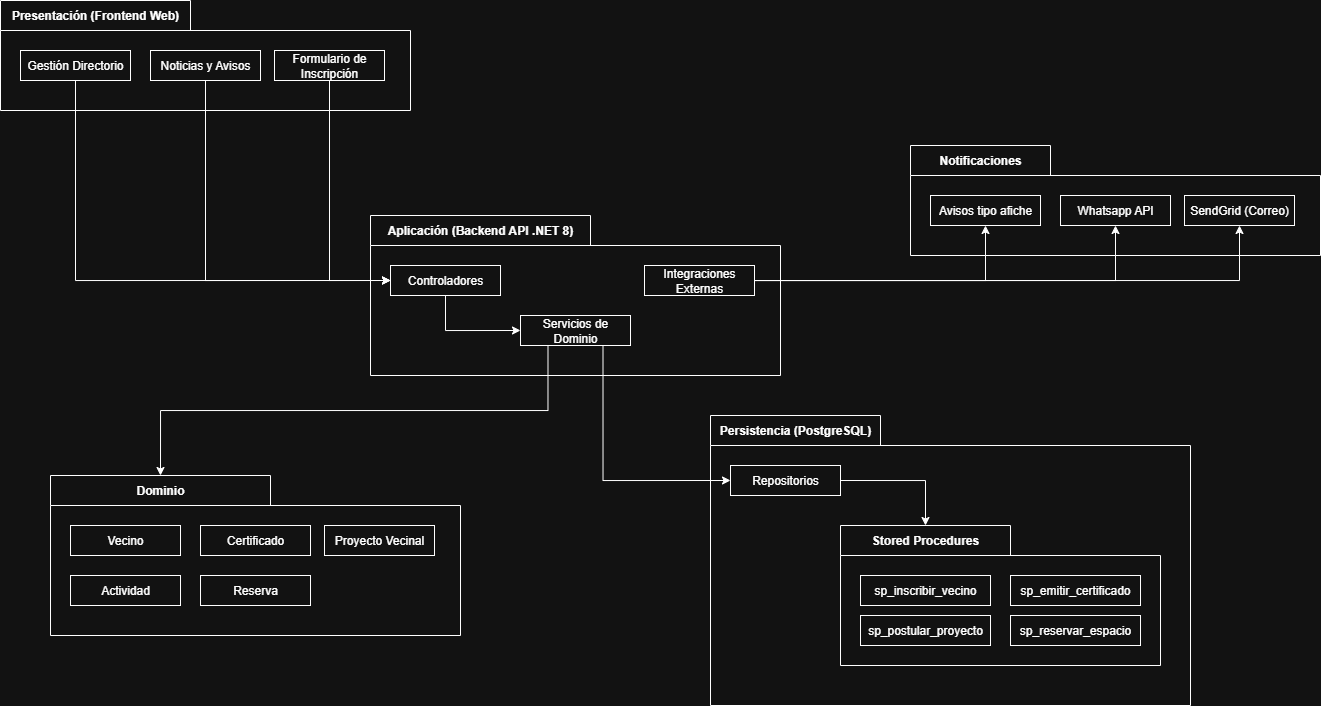

The diagram above was exported from draw.io. Its source (the exported page's mxGraphModel, read from the mxfile embedded in the PNG):
<mxGraphModel dx="1645" dy="882" grid="1" gridSize="10" guides="1" tooltips="1" connect="1" arrows="1" fold="1" page="1" pageScale="1" pageWidth="827" pageHeight="1169" math="0" shadow="0">
  <root>
    <mxCell id="0" />
    <mxCell id="1" parent="0" />
    <mxCell id="tp46Gvy2ZQ3EQcBqU6sA-4" value="Persistencia (PostgreSQL)" style="shape=folder;fontStyle=1;tabWidth=170;tabHeight=30;tabPosition=left;html=1;boundedLbl=1;labelInHeader=1;container=1;collapsible=0;recursiveResize=0;whiteSpace=wrap;" parent="1" vertex="1">
      <mxGeometry x="460" y="890" width="480" height="290" as="geometry" />
    </mxCell>
    <mxCell id="tp46Gvy2ZQ3EQcBqU6sA-5" value="Repositorios" style="html=1;whiteSpace=wrap;" parent="tp46Gvy2ZQ3EQcBqU6sA-4" vertex="1">
      <mxGeometry width="110" height="30" relative="1" as="geometry">
        <mxPoint x="20" y="50" as="offset" />
      </mxGeometry>
    </mxCell>
    <mxCell id="tp46Gvy2ZQ3EQcBqU6sA-45" value="Stored Procedures" style="shape=folder;fontStyle=1;tabWidth=170;tabHeight=30;tabPosition=left;html=1;boundedLbl=1;labelInHeader=1;container=1;collapsible=0;recursiveResize=0;whiteSpace=wrap;" parent="tp46Gvy2ZQ3EQcBqU6sA-4" vertex="1">
      <mxGeometry x="130" y="110" width="320" height="140" as="geometry" />
    </mxCell>
    <mxCell id="tp46Gvy2ZQ3EQcBqU6sA-46" value="sp_inscribir_vecino" style="html=1;whiteSpace=wrap;" parent="tp46Gvy2ZQ3EQcBqU6sA-45" vertex="1">
      <mxGeometry width="130" height="30" relative="1" as="geometry">
        <mxPoint x="20" y="50" as="offset" />
      </mxGeometry>
    </mxCell>
    <mxCell id="tp46Gvy2ZQ3EQcBqU6sA-47" value="sp_emitir_certificado" style="html=1;whiteSpace=wrap;" parent="tp46Gvy2ZQ3EQcBqU6sA-45" vertex="1">
      <mxGeometry x="170" y="50" width="130" height="30" as="geometry" />
    </mxCell>
    <mxCell id="tp46Gvy2ZQ3EQcBqU6sA-48" value="sp_reservar_espacio" style="html=1;whiteSpace=wrap;" parent="tp46Gvy2ZQ3EQcBqU6sA-45" vertex="1">
      <mxGeometry x="170" y="90" width="130" height="30" as="geometry" />
    </mxCell>
    <mxCell id="tp46Gvy2ZQ3EQcBqU6sA-49" value="sp_postular_proyecto" style="html=1;whiteSpace=wrap;" parent="tp46Gvy2ZQ3EQcBqU6sA-45" vertex="1">
      <mxGeometry x="20" y="90" width="130" height="30" as="geometry" />
    </mxCell>
    <mxCell id="tp46Gvy2ZQ3EQcBqU6sA-50" style="edgeStyle=orthogonalEdgeStyle;rounded=0;orthogonalLoop=1;jettySize=auto;html=1;entryX=0;entryY=0;entryDx=85;entryDy=0;entryPerimeter=0;exitX=1;exitY=0.5;exitDx=0;exitDy=0;" parent="tp46Gvy2ZQ3EQcBqU6sA-4" source="tp46Gvy2ZQ3EQcBqU6sA-5" target="tp46Gvy2ZQ3EQcBqU6sA-45" edge="1">
      <mxGeometry relative="1" as="geometry" />
    </mxCell>
    <mxCell id="tp46Gvy2ZQ3EQcBqU6sA-23" value="Presentación (Frontend Web)" style="shape=folder;fontStyle=1;tabWidth=190;tabHeight=30;tabPosition=left;html=1;boundedLbl=1;labelInHeader=1;container=1;collapsible=0;recursiveResize=0;whiteSpace=wrap;" parent="1" vertex="1">
      <mxGeometry x="-250" y="475" width="410" height="110" as="geometry" />
    </mxCell>
    <mxCell id="tp46Gvy2ZQ3EQcBqU6sA-24" value="Gestión Directorio" style="html=1;whiteSpace=wrap;" parent="tp46Gvy2ZQ3EQcBqU6sA-23" vertex="1">
      <mxGeometry width="110" height="30" relative="1" as="geometry">
        <mxPoint x="20" y="50" as="offset" />
      </mxGeometry>
    </mxCell>
    <mxCell id="tp46Gvy2ZQ3EQcBqU6sA-28" value="Noticias y Avisos" style="html=1;whiteSpace=wrap;" parent="tp46Gvy2ZQ3EQcBqU6sA-23" vertex="1">
      <mxGeometry x="150" y="50" width="110" height="30" as="geometry" />
    </mxCell>
    <mxCell id="tp46Gvy2ZQ3EQcBqU6sA-29" value="Formulario de Inscripción" style="html=1;whiteSpace=wrap;" parent="tp46Gvy2ZQ3EQcBqU6sA-23" vertex="1">
      <mxGeometry x="274" y="50" width="110" height="30" as="geometry" />
    </mxCell>
    <mxCell id="tp46Gvy2ZQ3EQcBqU6sA-30" value="Aplicación (Backend API .NET 8)" style="shape=folder;fontStyle=1;tabWidth=220;tabHeight=30;tabPosition=left;html=1;boundedLbl=1;labelInHeader=1;container=1;collapsible=0;recursiveResize=0;whiteSpace=wrap;" parent="1" vertex="1">
      <mxGeometry x="120" y="690" width="410" height="160" as="geometry" />
    </mxCell>
    <mxCell id="tp46Gvy2ZQ3EQcBqU6sA-51" style="edgeStyle=orthogonalEdgeStyle;rounded=0;orthogonalLoop=1;jettySize=auto;html=1;entryX=0;entryY=0.5;entryDx=0;entryDy=0;exitX=0.5;exitY=1;exitDx=0;exitDy=0;" parent="tp46Gvy2ZQ3EQcBqU6sA-30" source="tp46Gvy2ZQ3EQcBqU6sA-31" target="tp46Gvy2ZQ3EQcBqU6sA-32" edge="1">
      <mxGeometry relative="1" as="geometry" />
    </mxCell>
    <mxCell id="tp46Gvy2ZQ3EQcBqU6sA-31" value="Controladores" style="html=1;whiteSpace=wrap;" parent="tp46Gvy2ZQ3EQcBqU6sA-30" vertex="1">
      <mxGeometry width="110" height="30" relative="1" as="geometry">
        <mxPoint x="20" y="50" as="offset" />
      </mxGeometry>
    </mxCell>
    <mxCell id="tp46Gvy2ZQ3EQcBqU6sA-32" value="Servicios de Dominio" style="html=1;whiteSpace=wrap;" parent="tp46Gvy2ZQ3EQcBqU6sA-30" vertex="1">
      <mxGeometry x="150" y="100" width="110" height="30" as="geometry" />
    </mxCell>
    <mxCell id="tp46Gvy2ZQ3EQcBqU6sA-33" value="Integraciones Externas" style="html=1;whiteSpace=wrap;" parent="tp46Gvy2ZQ3EQcBqU6sA-30" vertex="1">
      <mxGeometry x="274" y="50" width="110" height="30" as="geometry" />
    </mxCell>
    <mxCell id="tp46Gvy2ZQ3EQcBqU6sA-34" value="Notificaciones" style="shape=folder;fontStyle=1;tabWidth=140;tabHeight=30;tabPosition=left;html=1;boundedLbl=1;labelInHeader=1;container=1;collapsible=0;recursiveResize=0;whiteSpace=wrap;" parent="1" vertex="1">
      <mxGeometry x="660" y="620" width="410" height="110" as="geometry" />
    </mxCell>
    <mxCell id="tp46Gvy2ZQ3EQcBqU6sA-35" value="Avisos tipo afiche" style="html=1;whiteSpace=wrap;" parent="tp46Gvy2ZQ3EQcBqU6sA-34" vertex="1">
      <mxGeometry width="110" height="30" relative="1" as="geometry">
        <mxPoint x="20" y="50" as="offset" />
      </mxGeometry>
    </mxCell>
    <mxCell id="tp46Gvy2ZQ3EQcBqU6sA-36" value="Whatsapp API" style="html=1;whiteSpace=wrap;" parent="tp46Gvy2ZQ3EQcBqU6sA-34" vertex="1">
      <mxGeometry x="150" y="50" width="110" height="30" as="geometry" />
    </mxCell>
    <mxCell id="tp46Gvy2ZQ3EQcBqU6sA-37" value="SendGrid (Correo)" style="html=1;whiteSpace=wrap;" parent="tp46Gvy2ZQ3EQcBqU6sA-34" vertex="1">
      <mxGeometry x="274" y="50" width="110" height="30" as="geometry" />
    </mxCell>
    <mxCell id="tp46Gvy2ZQ3EQcBqU6sA-38" style="edgeStyle=orthogonalEdgeStyle;rounded=0;orthogonalLoop=1;jettySize=auto;html=1;" parent="1" source="tp46Gvy2ZQ3EQcBqU6sA-33" target="tp46Gvy2ZQ3EQcBqU6sA-35" edge="1">
      <mxGeometry relative="1" as="geometry" />
    </mxCell>
    <mxCell id="tp46Gvy2ZQ3EQcBqU6sA-39" style="edgeStyle=orthogonalEdgeStyle;rounded=0;orthogonalLoop=1;jettySize=auto;html=1;" parent="1" source="tp46Gvy2ZQ3EQcBqU6sA-33" target="tp46Gvy2ZQ3EQcBqU6sA-36" edge="1">
      <mxGeometry relative="1" as="geometry" />
    </mxCell>
    <mxCell id="tp46Gvy2ZQ3EQcBqU6sA-40" style="edgeStyle=orthogonalEdgeStyle;rounded=0;orthogonalLoop=1;jettySize=auto;html=1;" parent="1" source="tp46Gvy2ZQ3EQcBqU6sA-33" target="tp46Gvy2ZQ3EQcBqU6sA-37" edge="1">
      <mxGeometry relative="1" as="geometry" />
    </mxCell>
    <mxCell id="tp46Gvy2ZQ3EQcBqU6sA-42" style="edgeStyle=orthogonalEdgeStyle;rounded=0;orthogonalLoop=1;jettySize=auto;html=1;entryX=0;entryY=0.5;entryDx=0;entryDy=0;exitX=0.5;exitY=1;exitDx=0;exitDy=0;" parent="1" source="tp46Gvy2ZQ3EQcBqU6sA-24" target="tp46Gvy2ZQ3EQcBqU6sA-31" edge="1">
      <mxGeometry relative="1" as="geometry" />
    </mxCell>
    <mxCell id="tp46Gvy2ZQ3EQcBqU6sA-43" style="edgeStyle=orthogonalEdgeStyle;rounded=0;orthogonalLoop=1;jettySize=auto;html=1;exitX=0.5;exitY=1;exitDx=0;exitDy=0;entryX=0;entryY=0.5;entryDx=0;entryDy=0;" parent="1" source="tp46Gvy2ZQ3EQcBqU6sA-28" target="tp46Gvy2ZQ3EQcBqU6sA-31" edge="1">
      <mxGeometry relative="1" as="geometry" />
    </mxCell>
    <mxCell id="tp46Gvy2ZQ3EQcBqU6sA-44" style="edgeStyle=orthogonalEdgeStyle;rounded=0;orthogonalLoop=1;jettySize=auto;html=1;exitX=0.5;exitY=1;exitDx=0;exitDy=0;entryX=0;entryY=0.5;entryDx=0;entryDy=0;" parent="1" source="tp46Gvy2ZQ3EQcBqU6sA-29" target="tp46Gvy2ZQ3EQcBqU6sA-31" edge="1">
      <mxGeometry relative="1" as="geometry" />
    </mxCell>
    <mxCell id="tp46Gvy2ZQ3EQcBqU6sA-52" style="edgeStyle=orthogonalEdgeStyle;rounded=0;orthogonalLoop=1;jettySize=auto;html=1;entryX=0;entryY=0.5;entryDx=0;entryDy=0;exitX=0.75;exitY=1;exitDx=0;exitDy=0;" parent="1" source="tp46Gvy2ZQ3EQcBqU6sA-32" target="tp46Gvy2ZQ3EQcBqU6sA-5" edge="1">
      <mxGeometry relative="1" as="geometry" />
    </mxCell>
    <mxCell id="tp46Gvy2ZQ3EQcBqU6sA-53" value="Dominio" style="shape=folder;fontStyle=1;tabWidth=220;tabHeight=30;tabPosition=left;html=1;boundedLbl=1;labelInHeader=1;container=1;collapsible=0;recursiveResize=0;whiteSpace=wrap;" parent="1" vertex="1">
      <mxGeometry x="-200" y="950" width="410" height="160" as="geometry" />
    </mxCell>
    <mxCell id="tp46Gvy2ZQ3EQcBqU6sA-55" value="Vecino" style="html=1;whiteSpace=wrap;" parent="tp46Gvy2ZQ3EQcBqU6sA-53" vertex="1">
      <mxGeometry width="110" height="30" relative="1" as="geometry">
        <mxPoint x="20" y="50" as="offset" />
      </mxGeometry>
    </mxCell>
    <mxCell id="tp46Gvy2ZQ3EQcBqU6sA-56" value="Certificado" style="html=1;whiteSpace=wrap;" parent="tp46Gvy2ZQ3EQcBqU6sA-53" vertex="1">
      <mxGeometry x="150" y="50" width="110" height="30" as="geometry" />
    </mxCell>
    <mxCell id="tp46Gvy2ZQ3EQcBqU6sA-57" value="Proyecto Vecinal" style="html=1;whiteSpace=wrap;" parent="tp46Gvy2ZQ3EQcBqU6sA-53" vertex="1">
      <mxGeometry x="274" y="50" width="110" height="30" as="geometry" />
    </mxCell>
    <mxCell id="tp46Gvy2ZQ3EQcBqU6sA-58" value="Actividad" style="html=1;whiteSpace=wrap;" parent="tp46Gvy2ZQ3EQcBqU6sA-53" vertex="1">
      <mxGeometry x="20" y="100" width="110" height="30" as="geometry" />
    </mxCell>
    <mxCell id="tp46Gvy2ZQ3EQcBqU6sA-59" value="Reserva" style="html=1;whiteSpace=wrap;" parent="tp46Gvy2ZQ3EQcBqU6sA-53" vertex="1">
      <mxGeometry x="150" y="100" width="110" height="30" as="geometry" />
    </mxCell>
    <mxCell id="tp46Gvy2ZQ3EQcBqU6sA-60" style="edgeStyle=orthogonalEdgeStyle;rounded=0;orthogonalLoop=1;jettySize=auto;html=1;entryX=0;entryY=0;entryDx=110;entryDy=0;entryPerimeter=0;exitX=0.25;exitY=1;exitDx=0;exitDy=0;" parent="1" source="tp46Gvy2ZQ3EQcBqU6sA-32" target="tp46Gvy2ZQ3EQcBqU6sA-53" edge="1">
      <mxGeometry relative="1" as="geometry" />
    </mxCell>
  </root>
</mxGraphModel>